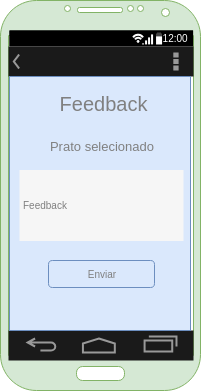

The diagram above was exported from draw.io. Its source (the exported page's mxGraphModel, read from the mxfile embedded in the PNG):
<mxGraphModel dx="868" dy="446" grid="1" gridSize="10" guides="1" tooltips="1" connect="1" arrows="1" fold="1" page="1" pageScale="1" pageWidth="827" pageHeight="1169" math="0" shadow="0">
  <root>
    <mxCell id="0" />
    <mxCell id="1" parent="0" />
    <mxCell id="pasbTGlMZ-CEtRUGsgsQ-1" value="" style="verticalLabelPosition=bottom;verticalAlign=top;html=1;shadow=0;dashed=0;strokeWidth=1;shape=mxgraph.android.phone2;fillColor=#d5e8d4;strokeColor=#82b366;" vertex="1" parent="1">
      <mxGeometry x="90" y="40" width="200" height="390" as="geometry" />
    </mxCell>
    <mxCell id="pasbTGlMZ-CEtRUGsgsQ-3" value="" style="strokeWidth=1;html=1;shadow=0;dashed=0;shape=mxgraph.android.statusBar;align=center;fillColor=#000000;strokeColor=#ffffff;fontColor=#ffffff;fontSize=10;" vertex="1" parent="1">
      <mxGeometry x="99" y="70" width="183.57" height="15.825" as="geometry" />
    </mxCell>
    <mxCell id="pasbTGlMZ-CEtRUGsgsQ-4" value="" style="verticalLabelPosition=bottom;verticalAlign=top;html=1;shadow=0;dashed=0;strokeWidth=2;shape=mxgraph.android.navigation_bar_1;fillColor=#1A1A1A;strokeColor=#999999;" vertex="1" parent="1">
      <mxGeometry x="98" y="370" width="185" height="30" as="geometry" />
    </mxCell>
    <mxCell id="pasbTGlMZ-CEtRUGsgsQ-5" value="" style="strokeWidth=1;html=1;shadow=0;dashed=0;shape=mxgraph.android.action_bar;fillColor=#1A1A1A;strokeColor=#c0c0c0;strokeWidth=2;fontColor=#FFFFFF;" vertex="1" parent="1">
      <mxGeometry x="98" y="86" width="185" height="30" as="geometry" />
    </mxCell>
    <mxCell id="pasbTGlMZ-CEtRUGsgsQ-8" value="" style="verticalLabelPosition=bottom;verticalAlign=top;html=1;shadow=0;dashed=0;strokeWidth=1;strokeColor=#6c8ebf;shape=rect;fillColor=#dae8fc;" vertex="1" parent="1">
      <mxGeometry x="99" y="116" width="181" height="254" as="geometry" />
    </mxCell>
    <mxCell id="pasbTGlMZ-CEtRUGsgsQ-9" value="Feedback" style="whiteSpace=wrap;html=1;shadow=0;dashed=0;fontSize=10;align=left;fillColor=#f6f6f6;strokeColor=#f6f6f6;fontColor=#808080;" vertex="1" parent="1">
      <mxGeometry x="109.5" y="210" width="163" height="70" as="geometry" />
    </mxCell>
    <mxCell id="pasbTGlMZ-CEtRUGsgsQ-10" value="Enviar" style="rounded=1;html=1;shadow=0;dashed=0;whiteSpace=wrap;fontSize=10;fillColor=#dae8fc;align=center;strokeColor=#6c8ebf;fontColor=#808080;" vertex="1" parent="1">
      <mxGeometry x="138" y="300" width="106" height="27" as="geometry" />
    </mxCell>
    <mxCell id="pasbTGlMZ-CEtRUGsgsQ-18" value="Feedback" style="text;html=1;strokeColor=none;fillColor=none;align=center;verticalAlign=middle;whiteSpace=wrap;rounded=0;fontColor=#808080;fontSize=20;" vertex="1" parent="1">
      <mxGeometry x="155" y="125" width="75" height="35" as="geometry" />
    </mxCell>
    <mxCell id="pasbTGlMZ-CEtRUGsgsQ-28" value="Prato selecionado" style="text;html=1;strokeColor=none;fillColor=none;align=center;verticalAlign=middle;whiteSpace=wrap;rounded=0;fontSize=13;fontColor=#808080;" vertex="1" parent="1">
      <mxGeometry x="126" y="175" width="130" height="20" as="geometry" />
    </mxCell>
  </root>
</mxGraphModel>